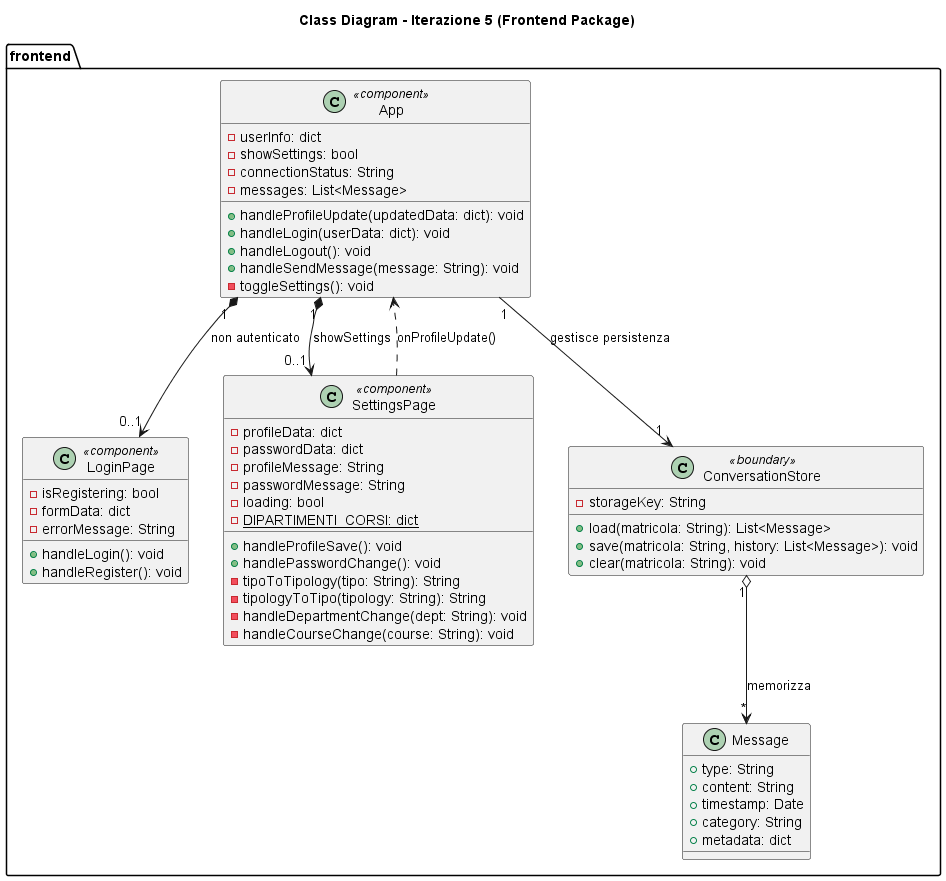

The diagram above was rendered by PlantUML. Its source (embedded in the PNG):
@startuml
title Class Diagram - Iterazione 5 (Frontend Package)

package "frontend" <<folder>> {

    class App <<component>> {
        -userInfo: dict
        -showSettings: bool
        -connectionStatus: String
        -messages: List<Message>
        +handleProfileUpdate(updatedData: dict): void
        +handleLogin(userData: dict): void
        +handleLogout(): void
        +handleSendMessage(message: String): void
        -toggleSettings(): void
    }

    class SettingsPage <<component>> {
        -profileData: dict
        -passwordData: dict
        -profileMessage: String
        -passwordMessage: String
        -loading: bool
        -{static} DIPARTIMENTI_CORSI: dict
        +handleProfileSave(): void
        +handlePasswordChange(): void
        -tipoToTipology(tipo: String): String
        -tipologyToTipo(tipology: String): String
        -handleDepartmentChange(dept: String): void
        -handleCourseChange(course: String): void
    }

    class LoginPage <<component>> {
        -isRegistering: bool
        -formData: dict
        -errorMessage: String
        +handleLogin(): void
        +handleRegister(): void
    }

    class ConversationStore <<boundary>> {
        -storageKey: String
        +load(matricola: String): List<Message>
        +save(matricola: String, history: List<Message>): void
        +clear(matricola: String): void
    }

    class Message {
        +type: String
        +content: String
        +timestamp: Date
        +category: String
        +metadata: dict
    }
}

' ─── Relazioni ────────────────────────────────────────────────
App "1" *--> "0..1" SettingsPage       : showSettings
App "1" *--> "0..1" LoginPage          : non autenticato
App "1" --> "1" ConversationStore       : gestisce persistenza
ConversationStore "1" o--> "*" Message  : memorizza
SettingsPage ..> App                    : onProfileUpdate()

@enduml